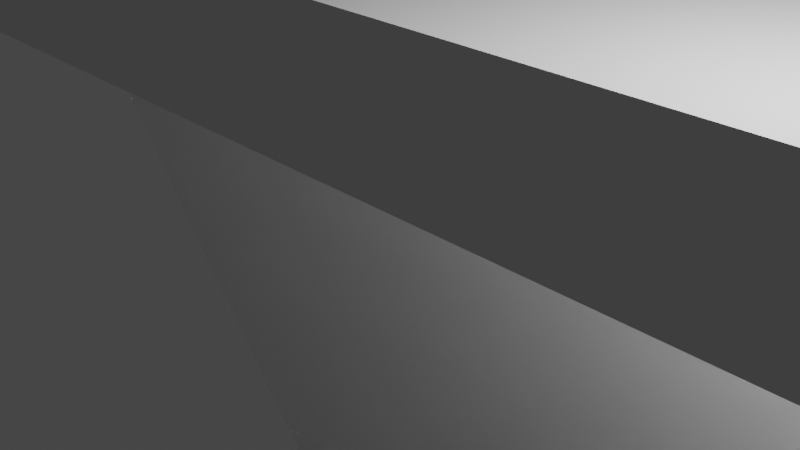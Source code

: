 # Source: tx_base_plate.blend  (saved by Blender 2.82.7; exported with 4.5.12 LTS)
import bpy
from mathutils import Matrix  # noqa: F401  (used for matrix-valued properties, if any)

bpy.ops.wm.read_factory_settings(use_empty=True)
scene = bpy.context.scene
scene.name = 'Scene'

# ---- collections
col_collection = bpy.data.collections.new('Collection'); scene.collection.children.link(col_collection)

# ---- world
world_world = bpy.data.worlds.new('World'); scene.world = world_world
world_world.use_nodes = True; world_world.node_tree.nodes.clear()
_N = world_world.node_tree.nodes; _L = world_world.node_tree.links
n0 = _N.new('ShaderNodeOutputWorld'); n0.name = 'World Output'; n0.location = (300, 300)
n1 = _N.new('ShaderNodeBackground'); n1.name = 'Background'; n1.location = (10, 300)
n1.inputs[0].default_value = (0.05088, 0.05088, 0.05088, 1.0)
_L.new(n1.outputs[0], n0.inputs[0])
n0.is_active_output = True
world_world.color = (0.05088, 0.05088, 0.05088)
world_world.use_sun_shadow = False
world_world.sun_shadow_jitter_overblur = 0.0

# ---- cameras
cam_camera = bpy.data.cameras.new('Camera')
cam_camera.clip_end = 100.0
cam_camera.ortho_scale = 7.314
cam_camera_001 = bpy.data.cameras.new('Camera.001')
cam_camera_001.clip_end = 100.0
cam_camera_001.ortho_scale = 7.314

# ---- lights
light_light = bpy.data.lights.new('Light', 'POINT')
light_light.transmission_factor = 0.0
light_light.energy = 1000.0
light_light.shadow_soft_size = 0.1
light_light.shadow_maximum_resolution = 0.006
light_light.use_absolute_resolution = True
light_light_001 = bpy.data.lights.new('Light.001', 'POINT')
light_light_001.transmission_factor = 0.0
light_light_001.energy = 1000.0
light_light_001.shadow_soft_size = 0.1
light_light_001.shadow_maximum_resolution = 0.006
light_light_001.use_absolute_resolution = True

# ---- meshes
me_plane = bpy.data.meshes.new('Plane')
me_plane.from_pydata([(-1.012, -1.0, 0.0), (1.012, -1.0, 0.0), (-0.6463, 1.0, 0.0), (0.6463, 1.0, 0.0), (-0.2462, -1.0, 0.0), (-0.2471, 1.0, 0.0), (0.2413, -1.0, 0.0), (0.2433, 1.0, 0.0), (-0.1796, 1.0, 0.0), (-0.181, -1.0, 0.0), (0.1861, -1.0, 0.0), (0.1891, 1.0, 0.0), (-0.6576, 0.9383, 0.0), (0.6576, 0.9383, 0.0), (-0.2471, 0.9383, 0.0), (0.2432, 0.9383, 0.0), (-0.1797, 0.9383, 0.0), (0.189, 0.9383, 0.0), (-0.6804, 0.8138, 0.0), (0.6804, 0.8138, 0.0), (-0.247, 0.8138, 0.0), (0.2431, 0.8138, 0.0), (-0.1798, 0.8138, -20.0), (0.1888, 0.8138, -20.0), (-0.9807, -0.8277, 0.0), (0.9807, -0.8277, 0.0), (-0.2463, -0.8277, 0.0), (0.2414, -0.8277, 0.0), (-0.1809, -0.8277, 0.0), (0.1864, -0.8277, 0.0), (0.9566, -0.6959, 0.0), (-0.2463, -0.6959, 0.0), (0.2416, -0.6959, 0.0), (-0.1808, -0.6959, -20.0), (0.1866, -0.6959, -20.0), (-0.9566, -0.6959, 0.0), (-0.9807, -0.8277, 2.0), (-1.012, -1.0, 2.0), (0.2413, -1.0, 2.0), (1.012, -1.0, 2.0), (0.6576, 0.9383, 2.0), (0.6463, 1.0, 2.0), (-0.2471, 1.0, 2.0), (-0.6463, 1.0, 2.0), (-0.2462, -1.0, 2.0), (-0.1796, 1.0, 2.0), (-0.2471, 0.9383, 2.0), (0.1861, -1.0, 2.0), (0.2433, 1.0, 2.0), (0.2432, 0.9383, 2.0), (0.1891, 1.0, 2.0), (-0.181, -1.0, 2.0), (-0.1797, 0.9383, 2.0), (0.189, 0.9383, 2.0), (-0.6576, 0.9383, 2.0), (0.6804, 0.8138, 2.0), (-0.247, 0.8138, 2.0), (0.2431, 0.8138, 2.0), (-0.1798, 0.8138, -18.0), (0.1888, 0.8138, -18.0), (-0.6804, 0.8138, 2.0), (0.9566, -0.6959, 2.0), (-0.2463, -0.6959, 2.0), (0.2416, -0.6959, 2.0), (-0.1808, -0.6959, -18.0), (0.1866, -0.6959, -18.0), (-0.9566, -0.6959, 2.0), (0.9807, -0.8277, 2.0), (-0.2463, -0.8277, 2.0), (0.2414, -0.8277, 2.0), (-0.1809, -0.8277, 2.0), (0.1864, -0.8277, 2.0), (0.1864, -0.7736, 2.462), (-0.1809, -0.7736, 2.462), (-0.1808, -0.6419, -17.54), (0.1866, -0.6419, -17.54), (-0.1798, 0.7596, -17.56), (-0.1797, 0.8841, 2.437), (0.1888, 0.7596, -17.56), (0.189, 0.8841, 2.437), (-0.2228, -0.6959, 2.525), (-0.2235, 0.8138, 2.525), (-0.1573, -0.6959, -17.47), (-0.1562, 0.8138, -17.47), (0.2177, -0.6958, 2.437), (0.2193, 0.8139, 2.437), (0.1627, -0.6958, -17.56), (0.165, 0.8139, -17.56), (-0.2303, 0.7668, 2.758), (-0.2303, 0.8913, 2.758), (-0.163, 0.7668, -17.24), (-0.1629, 0.8913, 2.758), (-0.2281, 0.7606, 2.859), (-0.2281, 0.8851, 2.859), (-0.1608, 0.7606, -17.14), (-0.1607, 0.8851, 2.859), (0.218, 0.7572, 2.915), (0.2181, 0.8817, 2.915), (0.1637, 0.7572, -17.09), (0.1639, 0.8817, 2.915), (-0.1564, -0.7646, 3.078), (-0.2217, -0.7646, 3.078), (-0.2218, -0.6328, 3.078), (-0.1563, -0.6328, -16.92), (0.2163, -0.7732, 2.928), (0.1613, -0.7732, 2.928), (0.2165, -0.6414, 2.928), (0.1615, -0.6414, -17.07), (0.1388, -0.6489, -16.46), (0.1388, -0.7192, -16.46), (0.1388, -0.6885, -10.46), (0.1388, -0.7587, -10.46), (-0.04408, -0.6885, -10.46), (-0.04408, -0.7587, -10.46), (-0.04408, -0.6489, -16.46), (-0.04408, -0.7192, -16.46), (0.8611, -0.8771, 2.0), (0.8611, -0.8771, 2.384e-07), (0.891, -0.8316, 2.0), (0.891, -0.8316, 2.384e-07), (0.8601, -0.8692, 2.0), (0.8601, -0.8692, 2.384e-07), (0.8628, -0.838, 2.0), (0.8628, -0.838, 2.384e-07), (0.8672, -0.8277, 2.0), (0.8651, -0.8316, 2.0), (0.8651, -0.8316, 2.384e-07), (0.878, -0.8194, 2.0), (0.878, -0.8194, 2.384e-07), (0.8745, -0.8202, 2.0), (0.8745, -0.8202, 2.384e-07), (0.8949, -0.8452, 2.0), (0.8949, -0.8452, 2.384e-07), (0.8933, -0.838, 2.0), (0.8933, -0.838, 2.384e-07), (0.8679, -0.8265, 2.0), (0.8672, -0.8277, 0.0), (0.8679, -0.8265, 2.384e-07), (0.871, -0.8996, 2.0), (0.871, -0.8996, 2.384e-07), (0.885, -0.8226, 2.0), (0.885, -0.8226, 2.384e-07), (0.8882, -0.8265, 2.0), (0.8882, -0.8265, 2.384e-07), (0.871, -0.8226, 2.0), (0.871, -0.8226, 2.384e-07), (0.8745, -0.902, 2.0), (0.8745, -0.902, 2.384e-07), (0.896, -0.8692, 2.0), (0.896, -0.8692, 0.0), (0.8816, -0.8202, 2.0), (0.8816, -0.8202, 2.384e-07), (0.896, -0.853, 2.0), (0.896, -0.853, 2.384e-07), (0.8882, -0.8958, 2.0), (0.8882, -0.8958, 2.384e-07), (0.8628, -0.8843, 2.0), (0.8628, -0.8843, 2.384e-07), (0.885, -0.8996, 2.0), (0.885, -0.8996, 2.384e-07), (0.8679, -0.8958, 2.0), (0.8679, -0.8958, 2.384e-07), (0.8963, -0.8611, 2.0), (0.8963, -0.8611, 2.384e-07), (0.8598, -0.8611, 2.0), (0.8598, -0.8611, 2.384e-07), (0.8651, -0.8906, 2.0), (0.8651, -0.8906, 2.384e-07), (0.8933, -0.8843, 2.0), (0.8933, -0.8843, 2.384e-07), (0.891, -0.8906, 2.0), (0.891, -0.8906, 2.384e-07), (0.8949, -0.8771, 2.0), (0.8949, -0.8771, 2.384e-07), (0.8816, -0.902, 2.0), (0.8816, -0.902, 0.0), (0.8889, -0.8277, 2.0), (0.8889, -0.8277, 0.0), (0.8601, -0.853, 2.0), (0.8601, -0.853, 2.384e-07), (0.8611, -0.8452, 2.0), (0.8611, -0.8452, 2.384e-07), (0.878, -0.9028, 2.0), (0.878, -0.9028, 2.384e-07), (-0.8949, -0.8771, 2.0), (-0.8949, -0.8771, 2.384e-07), (-0.8651, -0.8316, 2.0), (-0.8651, -0.8316, -2.384e-07), (-0.896, -0.8692, 2.0), (-0.896, -0.8692, 2.384e-07), (-0.8933, -0.838, 2.0), (-0.8933, -0.838, -2.384e-07), (-0.8889, -0.8277, 2.0), (-0.891, -0.8316, 2.0), (-0.891, -0.8316, -2.384e-07), (-0.878, -0.8194, 2.0), (-0.878, -0.8194, 2.384e-07), (-0.8816, -0.8202, 2.0), (-0.8816, -0.8202, 2.384e-07), (-0.8611, -0.8452, 2.0), (-0.8611, -0.8452, -2.384e-07), (-0.8628, -0.838, 2.0), (-0.8628, -0.838, -2.384e-07), (-0.8882, -0.8265, 2.0), (-0.8882, -0.8265, 2.384e-07), (-0.8889, -0.8277, 0.0), (-0.885, -0.8996, 2.0), (-0.885, -0.8996, 2.384e-07), (-0.871, -0.8226, 2.0), (-0.871, -0.8226, 2.384e-07), (-0.8679, -0.8265, 2.0), (-0.8679, -0.8265, 2.384e-07), (-0.885, -0.8226, 2.0), (-0.885, -0.8226, 2.384e-07), (-0.8816, -0.902, 2.0), (-0.8816, -0.902, 2.384e-07), (-0.8601, -0.8692, 2.0), (-0.8601, -0.8692, 0.0), (-0.8745, -0.8202, 2.0), (-0.8745, -0.8202, 2.384e-07), (-0.8601, -0.853, 2.0), (-0.8601, -0.853, -2.384e-07), (-0.8679, -0.8958, 2.0), (-0.8679, -0.8958, 2.384e-07), (-0.8933, -0.8843, 2.0), (-0.8933, -0.8843, 2.384e-07), (-0.871, -0.8996, 2.0), (-0.871, -0.8996, 2.384e-07), (-0.8882, -0.8958, 2.0), (-0.8882, -0.8958, 2.384e-07), (-0.8598, -0.8611, 2.0), (-0.8598, -0.8611, 2.384e-07), (-0.8963, -0.8611, 2.0), (-0.8963, -0.8611, 2.384e-07), (-0.891, -0.8906, 2.0), (-0.891, -0.8906, 2.384e-07), (-0.8628, -0.8843, 2.0), (-0.8628, -0.8843, 2.384e-07), (-0.8651, -0.8906, 2.0), (-0.8651, -0.8906, 2.384e-07), (-0.8611, -0.8771, 2.0), (-0.8611, -0.8771, 2.384e-07), (-0.8745, -0.902, 2.0), (-0.8745, -0.902, 0.0), (-0.8672, -0.8277, 2.0), (-0.8672, -0.8277, 0.0), (-0.896, -0.853, 2.0), (-0.896, -0.853, 2.384e-07), (-0.8949, -0.8452, 2.0), (-0.8949, -0.8452, -2.384e-07), (-0.878, -0.9028, 2.0), (-0.878, -0.9028, 2.384e-07), (0.5807, 0.7896, 2.0), (0.5807, 0.7896, 2.384e-07), (0.6105, 0.835, 2.0), (0.6105, 0.835, 2.384e-07), (0.5796, 0.7974, 2.0), (0.5796, 0.7974, 2.384e-07), (0.5824, 0.8287, 2.0), (0.5824, 0.8287, 2.384e-07), (0.5846, 0.835, 2.0), (0.5846, 0.835, 2.384e-07), (0.5976, 0.8472, 2.0), (0.5976, 0.8472, 2.384e-07), (0.594, 0.8464, 2.0), (0.594, 0.8464, 4.768e-07), (0.6145, 0.8215, 2.0), (0.6145, 0.8215, 2.384e-07), (0.6128, 0.8287, 2.0), (0.6128, 0.8287, 2.384e-07), (0.5874, 0.8402, 2.0), (0.5874, 0.8402, 2.384e-07), (0.5906, 0.7671, 2.0), (0.5906, 0.7671, 2.384e-07), (0.6046, 0.8441, 2.0), (0.6046, 0.8441, 2.384e-07), (0.6077, 0.8402, 2.0), (0.6077, 0.8402, 2.384e-07), (0.5906, 0.8441, 2.0), (0.5906, 0.8441, 2.384e-07), (0.594, 0.7647, 2.0), (0.594, 0.7647, 2.384e-07), (0.6155, 0.7974, 2.0), (0.6155, 0.7974, 0.0), (0.6011, 0.8464, 2.0), (0.6011, 0.8464, 2.384e-07), (0.6155, 0.8138, 2.0), (0.6155, 0.8137, 2.0), (0.6155, 0.8138, 0.0), (0.6155, 0.8137, 2.384e-07), (0.6077, 0.7709, 2.0), (0.6077, 0.7709, 2.384e-07), (0.5824, 0.7824, 2.0), (0.5824, 0.7824, 2.384e-07), (0.6046, 0.7671, 2.0), (0.6046, 0.7671, 2.384e-07), (0.5874, 0.7709, 2.0), (0.5874, 0.7709, 2.384e-07), (0.6159, 0.8056, 2.0), (0.6159, 0.8056, 2.384e-07), (0.5793, 0.8056, 2.0), (0.5793, 0.8056, 2.384e-07), (0.5846, 0.7761, 2.0), (0.5846, 0.7761, 2.384e-07), (0.6128, 0.7824, 2.0), (0.6128, 0.7824, 2.384e-07), (0.6105, 0.7761, 2.0), (0.6105, 0.7761, 2.384e-07), (0.6145, 0.7896, 2.0), (0.6145, 0.7896, 2.384e-07), (0.6011, 0.7647, 2.0), (0.6011, 0.7647, 0.0), (0.5796, 0.8137, 2.0), (0.5796, 0.8137, 2.384e-07), (0.5807, 0.8215, 2.0), (0.5807, 0.8215, 2.384e-07), (0.5796, 0.8138, 2.0), (0.5796, 0.8138, 0.0), (0.5976, 0.7639, 2.0), (0.5976, 0.7639, 2.384e-07), (-0.6145, 0.7896, 2.0), (-0.6145, 0.7896, 2.384e-07), (-0.5846, 0.835, 2.0), (-0.5846, 0.835, -2.384e-07), (-0.6155, 0.7974, 2.0), (-0.6155, 0.7974, 2.384e-07), (-0.6128, 0.8287, 2.0), (-0.6128, 0.8287, -2.384e-07), (-0.6105, 0.835, 2.0), (-0.6105, 0.835, -2.384e-07), (-0.5976, 0.8472, 2.0), (-0.5976, 0.8472, -2.384e-07), (-0.6011, 0.8464, 2.0), (-0.6011, 0.8464, 0.0), (-0.5807, 0.8215, 2.0), (-0.5807, 0.8215, -2.384e-07), (-0.5824, 0.8287, 2.0), (-0.5824, 0.8287, -2.384e-07), (-0.6077, 0.8402, 2.0), (-0.6077, 0.8402, -2.384e-07), (-0.6046, 0.7671, 2.0), (-0.6046, 0.7671, 2.384e-07), (-0.5906, 0.8441, 2.0), (-0.5906, 0.8441, -2.384e-07), (-0.5874, 0.8402, 2.0), (-0.5874, 0.8402, -2.384e-07), (-0.6046, 0.8441, 2.0), (-0.6046, 0.8441, -2.384e-07), (-0.6011, 0.7647, 2.0), (-0.6011, 0.7647, 2.384e-07), (-0.5796, 0.7974, 2.0), (-0.5796, 0.7974, 0.0), (-0.594, 0.8464, 2.0), (-0.594, 0.8464, -2.384e-07), (-0.5796, 0.8137, 2.0), (-0.5796, 0.8138, 2.0), (-0.5796, 0.8138, 0.0), (-0.5796, 0.8137, 2.384e-07), (-0.5874, 0.7709, 2.0), (-0.5874, 0.7709, 2.384e-07), (-0.6128, 0.7824, 2.0), (-0.6128, 0.7824, 2.384e-07), (-0.5906, 0.7671, 2.0), (-0.5906, 0.7671, 2.384e-07), (-0.6077, 0.7709, 2.0), (-0.6077, 0.7709, 2.384e-07), (-0.5793, 0.8056, 2.0), (-0.5793, 0.8056, 2.384e-07), (-0.6159, 0.8056, 2.0), (-0.6159, 0.8056, 2.384e-07), (-0.6105, 0.7761, 2.0), (-0.6105, 0.7761, 2.384e-07), (-0.5824, 0.7824, 2.0), (-0.5824, 0.7824, 2.384e-07), (-0.5846, 0.7761, 2.0), (-0.5846, 0.7761, 2.384e-07), (-0.5807, 0.7896, 2.0), (-0.5807, 0.7896, 2.384e-07), (-0.594, 0.7647, 2.0), (-0.594, 0.7647, 0.0), (-0.6155, 0.8137, 2.0), (-0.6155, 0.8137, 2.384e-07), (-0.6145, 0.8215, 2.0), (-0.6145, 0.8215, -2.384e-07), (-0.6155, 0.8138, 2.0), (-0.6155, 0.8138, 0.0), (-0.5976, 0.7639, 2.0), (-0.5976, 0.7639, 2.384e-07)], [], [(15, 7, 3, 13), (12, 2, 5, 14), (17, 11, 7, 15), (14, 5, 8, 16), (16, 8, 11, 17), (22, 16, 17, 23), (20, 14, 16, 22), (23, 17, 15, 21), (18, 12, 14, 20, 356, 335, 337, 323, 345, 343, 353, 331, 333, 347, 339, 329, 327, 383, 385), (21, 15, 13, 19, 288, 267, 269, 255, 277, 275, 285, 263, 265, 279, 271, 261, 259, 315, 317), (32, 21, 317, 313, 301, 257, 253, 293, 303, 297, 273, 281, 319, 311, 295, 291, 307, 305, 309, 283, 299, 289, 288, 19, 30), (35, 18, 385, 381, 369, 325, 321, 361, 371, 365, 341, 349, 387, 379, 363, 359, 375, 373, 377, 351, 367, 357, 356, 20, 31), (34, 23, 21, 32), (31, 20, 22, 33), (33, 22, 23, 34), (9, 28, 29, 10), (4, 26, 28, 9), (10, 29, 27, 6), (0, 24, 205, 194, 191, 249, 247, 233, 189, 185, 225, 235, 229, 207, 215, 251, 243, 227, 223, 239, 237, 241, 217, 231, 221, 200, 202, 187, 245, 26, 4), (6, 27, 136, 126, 123, 181, 179, 165, 121, 117, 157, 167, 161, 139, 147, 183, 175, 159, 155, 171, 169, 173, 149, 163, 153, 132, 134, 119, 177, 25, 1), (28, 33, 115, 113, 111, 34, 29), (26, 31, 33, 28), (29, 34, 32, 27), (24, 35, 31, 26, 245, 211, 209, 219, 196, 198, 213, 204, 205), (27, 32, 30, 25, 177, 143, 141, 151, 128, 130, 145, 137, 136), (49, 40, 41, 48), (54, 46, 42, 43), (53, 49, 48, 50), (46, 52, 45, 42), (52, 53, 50, 45), (59, 53, 79, 78), (46, 56, 88, 89), (53, 59, 98, 99), (60, 384, 382, 326, 328, 338, 346, 332, 330, 352, 342, 344, 322, 336, 334, 355, 56, 46, 54), (57, 316, 314, 258, 260, 270, 278, 264, 262, 284, 274, 276, 254, 268, 266, 286, 55, 40, 49), (63, 61, 55, 286, 287, 298, 282, 308, 304, 306, 290, 294, 310, 318, 280, 272, 296, 302, 292, 252, 256, 300, 312, 316, 57), (66, 62, 56, 355, 354, 366, 350, 376, 372, 374, 358, 362, 378, 386, 348, 340, 364, 370, 360, 320, 324, 368, 380, 384, 60), (59, 65, 86, 87), (56, 62, 80, 81), (64, 65, 59, 58), (51, 47, 71, 70), (44, 51, 70, 68), (47, 38, 69, 71), (37, 44, 68, 244, 186, 201, 199, 220, 230, 216, 240, 236, 238, 222, 226, 242, 250, 214, 206, 228, 234, 224, 184, 188, 232, 246, 248, 190, 193, 192, 36), (38, 39, 67, 176, 118, 133, 131, 152, 162, 148, 172, 168, 170, 154, 158, 174, 182, 146, 138, 160, 166, 156, 116, 120, 164, 178, 180, 122, 125, 124, 69), (64, 70, 73, 74), (68, 70, 100, 101), (69, 63, 106, 104), (36, 192, 203, 212, 197, 195, 218, 208, 210, 244, 68, 62, 66), (69, 124, 135, 144, 129, 127, 150, 140, 142, 176, 67, 61, 63), (35, 24, 36, 66), (6, 1, 39, 38), (2, 12, 54, 43), (1, 25, 67, 39), (13, 3, 41, 40), (18, 35, 66, 60), (19, 13, 40, 55), (11, 8, 45, 50), (5, 2, 43, 42), (4, 9, 51, 44), (0, 4, 44, 37), (25, 30, 61, 67), (12, 18, 60, 54), (8, 5, 42, 45), (9, 10, 47, 51), (30, 19, 55, 61), (7, 11, 50, 48), (10, 6, 38, 47), (24, 0, 37, 36), (3, 7, 48, 41), (73, 72, 75, 108, 110, 112, 114, 74), (70, 71, 72, 73), (65, 64, 74, 75), (71, 65, 75, 72), (76, 78, 79, 77), (58, 59, 78, 76), (53, 52, 77, 79), (52, 58, 76, 77), (80, 82, 83, 81), (58, 56, 81, 83), (62, 64, 82, 80), (64, 58, 83, 82), (86, 84, 85, 87), (63, 57, 85, 84), (57, 59, 87, 85), (65, 63, 84, 86), (88, 90, 94, 92), (56, 58, 90, 88), (52, 46, 89, 91), (58, 52, 91, 90), (92, 94, 95, 93), (90, 91, 95, 94), (91, 89, 93, 95), (89, 88, 92, 93), (98, 96, 97, 99), (57, 49, 97, 96), (49, 53, 99, 97), (59, 57, 96, 98), (101, 100, 103, 102), (64, 62, 102, 103), (70, 64, 103, 100), (62, 68, 101, 102), (105, 104, 106, 107), (71, 69, 104, 105), (63, 65, 107, 106), (65, 71, 105, 107), (108, 109, 111, 110), (34, 111, 109, 115, 33), (74, 114, 108, 75), (115, 114, 112, 113), (114, 115, 109, 108), (110, 111, 113, 112), (183, 182, 174, 175), (132, 131, 133, 134), (161, 160, 138, 139), (153, 152, 131, 132), (117, 116, 156, 157), (130, 129, 144, 145), (143, 142, 140, 141), (171, 170, 168, 169), (134, 133, 118, 119), (123, 122, 180, 181), (139, 138, 146, 147), (159, 158, 154, 155), (169, 168, 172, 173), (179, 178, 164, 165), (128, 127, 129, 130), (163, 162, 152, 153), (167, 166, 160, 161), (157, 156, 166, 167), (149, 148, 162, 163), (119, 118, 176, 142, 143, 177), (181, 180, 178, 179), (151, 150, 127, 128), (175, 174, 158, 159), (147, 146, 182, 183), (165, 164, 120, 121), (121, 120, 116, 117), (141, 140, 150, 151), (126, 125, 122, 123), (173, 172, 148, 149), (155, 154, 170, 171), (145, 144, 135, 137), (137, 135, 124, 125, 126, 136), (251, 250, 242, 243), (200, 199, 201, 202), (229, 228, 206, 207), (221, 220, 199, 200), (185, 184, 224, 225), (198, 197, 212, 213), (211, 210, 208, 209), (239, 238, 236, 237), (202, 201, 186, 187), (191, 190, 248, 249), (207, 206, 214, 215), (227, 226, 222, 223), (237, 236, 240, 241), (247, 246, 232, 233), (196, 195, 197, 198), (231, 230, 220, 221), (235, 234, 228, 229), (225, 224, 234, 235), (217, 216, 230, 231), (187, 186, 244, 210, 211, 245), (249, 248, 246, 247), (219, 218, 195, 196), (243, 242, 226, 227), (215, 214, 250, 251), (233, 232, 188, 189), (189, 188, 184, 185), (209, 208, 218, 219), (194, 193, 190, 191), (241, 240, 216, 217), (223, 222, 238, 239), (213, 212, 203, 204), (204, 203, 192, 193, 194, 205), (319, 318, 310, 311), (267, 266, 268, 269), (297, 296, 272, 273), (289, 287, 286, 266, 267, 288), (253, 252, 292, 293), (265, 264, 278, 279), (277, 276, 274, 275), (307, 306, 304, 305), (269, 268, 254, 255), (259, 258, 314, 315), (273, 272, 280, 281), (295, 294, 290, 291), (305, 304, 308, 309), (313, 312, 300, 301), (263, 262, 264, 265), (299, 298, 287, 289), (303, 302, 296, 297), (293, 292, 302, 303), (283, 282, 298, 299), (255, 254, 276, 277), (315, 314, 316, 312, 313, 317), (285, 284, 262, 263), (311, 310, 294, 295), (281, 280, 318, 319), (301, 300, 256, 257), (257, 256, 252, 253), (275, 274, 284, 285), (261, 260, 258, 259), (309, 308, 282, 283), (291, 290, 306, 307), (279, 278, 270, 271), (271, 270, 260, 261), (387, 386, 378, 379), (335, 334, 336, 337), (365, 364, 340, 341), (357, 354, 355, 334, 335, 356), (321, 320, 360, 361), (333, 332, 346, 347), (345, 344, 342, 343), (375, 374, 372, 373), (337, 336, 322, 323), (327, 326, 382, 383), (341, 340, 348, 349), (363, 362, 358, 359), (373, 372, 376, 377), (381, 380, 368, 369), (331, 330, 332, 333), (367, 366, 354, 357), (371, 370, 364, 365), (361, 360, 370, 371), (351, 350, 366, 367), (323, 322, 344, 345), (383, 382, 384, 380, 381, 385), (353, 352, 330, 331), (379, 378, 362, 363), (349, 348, 386, 387), (369, 368, 324, 325), (325, 324, 320, 321), (343, 342, 352, 353), (329, 328, 326, 327), (377, 376, 350, 351), (359, 358, 374, 375), (347, 346, 338, 339), (339, 338, 328, 329)])
_uv = me_plane.uv_layers.new(name='UVMap')
_uv.uv.foreach_set('vector', [0.675, 0.9691, 0.675, 1.0, 1.0, 1.0, 1.0, 0.9691, 0.0, 0.9691, 0.0, 1.0, 0.35, 1.0, 0.35, 0.9691, 0.5543, 0.9691, 0.5543, 1.0, 0.675, 1.0, 0.675, 0.9691, 0.35, 0.9691, 0.35, 1.0, 0.4336, 1.0, 0.4336, 0.9691, 0.4336, 0.9691, 0.4336, 1.0, 0.5543, 1.0, 0.5543, 0.9691, 0.4336, 0.9069, 0.4336, 0.9691, 0.5543, 0.9691, 0.5543, 0.9069, 0.35, 0.9069, 0.35, 0.9691, 0.4336, 0.9691, 0.4336, 0.9069, 0.5543, 0.9069, 0.5543, 0.9691, 0.675, 0.9691, 0.675, 0.9069, 0.0, 0.9069, 0.0, 0.9691, 0.35, 0.9691, 0.35, 0.9069, 0.08139, 0.9069, 0.07969, 0.9108, 0.07749, 0.9144, 0.07489, 0.9175, 0.07201, 0.9201, 0.06896, 0.922, 0.06586, 0.9232, 0.06284, 0.9236, 0.06002, 0.9232, 0.05752, 0.922, 0.05544, 0.9201, 0.05384, 0.9175, 0.05279, 0.9144, 0.05232, 0.9108, 0.05243, 0.9069, 0.675, 0.9069, 0.675, 0.9691, 1.0, 0.9691, 1.0, 0.9069, 0.9518, 0.9069, 0.9519, 0.9108, 0.9514, 0.9144, 0.9505, 0.9175, 0.949, 0.9201, 0.9471, 0.922, 0.9448, 0.9232, 0.9422, 0.9236, 0.9394, 0.9232, 0.9366, 0.922, 0.9337, 0.9201, 0.9311, 0.9175, 0.9287, 0.9144, 0.9267, 0.9108, 0.9251, 0.9069, 0.675, 0.152, 0.675, 0.9069, 0.9251, 0.9069, 0.9251, 0.9068, 0.9243, 0.9028, 0.924, 0.8987, 0.9242, 0.8948, 0.9248, 0.8912, 0.926, 0.888, 0.9276, 0.8855, 0.9296, 0.8835, 0.932, 0.8823, 0.9345, 0.8819, 0.9372, 0.8823, 0.9399, 0.8835, 0.9426, 0.8855, 0.9451, 0.888, 0.9473, 0.8912, 0.9492, 0.8948, 0.9506, 0.8987, 0.9514, 0.9028, 0.9518, 0.9068, 0.9518, 0.9069, 1.0, 0.9069, 1.0, 0.152, 0.0, 0.152, 0.0, 0.9069, 0.05243, 0.9069, 0.05242, 0.9068, 0.05277, 0.9028, 0.05373, 0.8987, 0.05526, 0.8948, 0.05728, 0.8912, 0.0597, 0.888, 0.06241, 0.8855, 0.0653, 0.8835, 0.06826, 0.8823, 0.07118, 0.8819, 0.07395, 0.8823, 0.07646, 0.8835, 0.07864, 0.8855, 0.0804, 0.888, 0.08167, 0.8912, 0.08243, 0.8948, 0.08264, 0.8987, 0.08229, 0.9028, 0.0814, 0.9068, 0.08139, 0.9069, 0.35, 0.9069, 0.35, 0.152, 0.5543, 0.152, 0.5543, 0.9069, 0.675, 0.9069, 0.675, 0.152, 0.35, 0.152, 0.35, 0.9069, 0.4336, 0.9069, 0.4336, 0.152, 0.4336, 0.152, 0.4336, 0.9069, 0.5543, 0.9069, 0.5543, 0.152, 0.4336, 0.0, 0.4336, 0.08616, 0.5543, 0.08616, 0.5543, 0.0, 0.35, 0.0, 0.35, 0.08616, 0.4336, 0.08616, 0.4336, 0.0, 0.5543, 0.0, 0.5543, 0.08616, 0.675, 0.08616, 0.675, 0.0, 0.0, 0.0, 0.0, 0.08616, 0.04376, 0.08616, 0.04302, 0.08418, 0.04239, 0.08102, 0.0421, 0.07742, 0.04218, 0.07351, 0.04261, 0.06944, 0.04338, 0.06538, 0.04446, 0.06147, 0.0458, 0.05787, 0.04734, 0.05471, 0.04903, 0.05212, 0.0508, 0.0502, 0.05259, 0.04901, 0.05431, 0.04861, 0.05592, 0.04901, 0.05736, 0.0502, 0.05856, 0.05212, 0.05948, 0.05471, 0.0601, 0.05787, 0.06038, 0.06147, 0.06032, 0.06538, 0.05992, 0.06944, 0.05918, 0.07351, 0.05815, 0.07742, 0.05685, 0.08102, 0.05534, 0.08418, 0.05406, 0.08616, 0.35, 0.08616, 0.35, 0.0, 0.675, 0.0, 0.675, 0.08616, 0.9501, 0.08616, 0.9489, 0.08418, 0.9476, 0.08102, 0.9464, 0.07742, 0.9454, 0.07351, 0.9447, 0.06944, 0.9444, 0.06538, 0.9443, 0.06147, 0.9446, 0.05787, 0.9451, 0.05471, 0.946, 0.05212, 0.9471, 0.0502, 0.9484, 0.04901, 0.9499, 0.04861, 0.9515, 0.04901, 0.9531, 0.0502, 0.9548, 0.05212, 0.9563, 0.05471, 0.9577, 0.05787, 0.959, 0.06147, 0.96, 0.06538, 0.9607, 0.06944, 0.9611, 0.07351, 0.9612, 0.07742, 0.9609, 0.08102, 0.9603, 0.08418, 0.9596, 0.08616, 1.0, 0.08616, 1.0, 0.0, 0.4336, 0.08616, 0.4336, 0.152, 0.4785, 0.1404, 0.4786, 0.1206, 0.5387, 0.1206, 0.5543, 0.152, 0.5543, 0.08616, 0.35, 0.08616, 0.35, 0.152, 0.4336, 0.152, 0.4336, 0.08616, 0.5543, 0.08616, 0.5543, 0.152, 0.675, 0.152, 0.675, 0.08616, 0.0, 0.08616, 0.0, 0.152, 0.35, 0.152, 0.35, 0.08616, 0.05406, 0.08616, 0.05366, 0.08677, 0.05187, 0.08869, 0.05006, 0.08988, 0.0483, 0.09028, 0.04665, 0.08988, 0.04519, 0.08869, 0.04398, 0.08677, 0.04376, 0.08616, 0.675, 0.08616, 0.675, 0.152, 1.0, 0.152, 1.0, 0.08616, 0.9596, 0.08616, 0.9594, 0.08677, 0.9583, 0.08869, 0.957, 0.08988, 0.9554, 0.09028, 0.9538, 0.08988, 0.9521, 0.08869, 0.9505, 0.08677, 0.9501, 0.08616, 0.675, 0.9691, 1.0, 0.9691, 1.0, 1.0, 0.675, 1.0, 0.0, 0.9691, 0.35, 0.9691, 0.35, 1.0, 0.0, 1.0, 0.5543, 0.9691, 0.675, 0.9691, 0.675, 1.0, 0.5543, 1.0, 0.35, 0.9691, 0.4336, 0.9691, 0.4336, 1.0, 0.35, 1.0, 0.4336, 0.9691, 0.5543, 0.9691, 0.5543, 1.0, 0.4336, 1.0, 0.5543, 0.9069, 0.5543, 0.9691, 0.5543, 0.9691, 0.5543, 0.9069, 0.35, 0.9691, 0.35, 0.9069, 0.35, 0.9069, 0.35, 0.9691, 0.5543, 0.9691, 0.5543, 0.9069, 0.5543, 0.9069, 0.5543, 0.9691, 0.0, 0.9069, 0.05243, 0.9069, 0.05232, 0.9108, 0.05279, 0.9144, 0.05384, 0.9175, 0.05544, 0.9201, 0.05752, 0.922, 0.06002, 0.9232, 0.06284, 0.9236, 0.06586, 0.9232, 0.06896, 0.922, 0.07201, 0.9201, 0.07489, 0.9175, 0.07749, 0.9144, 0.07969, 0.9108, 0.08139, 0.9069, 0.35, 0.9069, 0.35, 0.9691, 0.0, 0.9691, 0.675, 0.9069, 0.9251, 0.9069, 0.9267, 0.9108, 0.9287, 0.9144, 0.9311, 0.9175, 0.9337, 0.9201, 0.9366, 0.922, 0.9394, 0.9232, 0.9422, 0.9236, 0.9448, 0.9232, 0.9471, 0.922, 0.949, 0.9201, 0.9505, 0.9175, 0.9514, 0.9144, 0.9519, 0.9108, 0.9518, 0.9069, 1.0, 0.9069, 1.0, 0.9691, 0.675, 0.9691, 0.675, 0.152, 1.0, 0.152, 1.0, 0.9069, 0.9518, 0.9069, 0.9518, 0.9068, 0.9514, 0.9028, 0.9506, 0.8987, 0.9492, 0.8948, 0.9473, 0.8912, 0.9451, 0.888, 0.9426, 0.8855, 0.9399, 0.8835, 0.9372, 0.8823, 0.9345, 0.8819, 0.932, 0.8823, 0.9296, 0.8835, 0.9276, 0.8855, 0.926, 0.888, 0.9248, 0.8912, 0.9242, 0.8948, 0.924, 0.8987, 0.9243, 0.9028, 0.9251, 0.9068, 0.9251, 0.9069, 0.675, 0.9069, 0.0, 0.152, 0.35, 0.152, 0.35, 0.9069, 0.08139, 0.9069, 0.0814, 0.9068, 0.08229, 0.9028, 0.08264, 0.8987, 0.08243, 0.8948, 0.08168, 0.8912, 0.0804, 0.888, 0.07864, 0.8855, 0.07646, 0.8835, 0.07395, 0.8823, 0.07118, 0.8819, 0.06827, 0.8823, 0.0653, 0.8835, 0.06241, 0.8855, 0.0597, 0.888, 0.05728, 0.8912, 0.05526, 0.8948, 0.05373, 0.8987, 0.05277, 0.9028, 0.05243, 0.9068, 0.05243, 0.9069, 0.0, 0.9069, 0.5543, 0.9069, 0.5543, 0.152, 0.5543, 0.152, 0.5543, 0.9069, 0.35, 0.9069, 0.35, 0.152, 0.35, 0.152, 0.35, 0.9069, 0.4336, 0.152, 0.5543, 0.152, 0.5543, 0.9069, 0.4336, 0.9069, 0.4336, 0.0, 0.5543, 0.0, 0.5543, 0.08616, 0.4336, 0.08616, 0.35, 0.0, 0.4336, 0.0, 0.4336, 0.08616, 0.35, 0.08616, 0.5543, 0.0, 0.675, 0.0, 0.675, 0.08616, 0.5543, 0.08616, 0.0, 0.0, 0.35, 0.0, 0.35, 0.08616, 0.05406, 0.08616, 0.05534, 0.08418, 0.05685, 0.08102, 0.05815, 0.07742, 0.05918, 0.07351, 0.05992, 0.06945, 0.06032, 0.06538, 0.06038, 0.06147, 0.0601, 0.05787, 0.05949, 0.05471, 0.05856, 0.05212, 0.05736, 0.0502, 0.05593, 0.04901, 0.05431, 0.04861, 0.05259, 0.04901, 0.0508, 0.0502, 0.04903, 0.05212, 0.04734, 0.05471, 0.0458, 0.05787, 0.04446, 0.06147, 0.04338, 0.06538, 0.04261, 0.06945, 0.04218, 0.07351, 0.0421, 0.07742, 0.04239, 0.08102, 0.04302, 0.08418, 0.04376, 0.08616, 0.0, 0.08616, 0.675, 0.0, 1.0, 0.0, 1.0, 0.08616, 0.9596, 0.08616, 0.9603, 0.08418, 0.9609, 0.08102, 0.9612, 0.07742, 0.9611, 0.07351, 0.9607, 0.06945, 0.96, 0.06538, 0.959, 0.06147, 0.9578, 0.05787, 0.9563, 0.05471, 0.9548, 0.05212, 0.9531, 0.0502, 0.9515, 0.04901, 0.9499, 0.04861, 0.9484, 0.04901, 0.9471, 0.0502, 0.946, 0.05212, 0.9451, 0.05471, 0.9446, 0.05787, 0.9443, 0.06147, 0.9444, 0.06538, 0.9447, 0.06945, 0.9454, 0.07351, 0.9464, 0.07742, 0.9476, 0.08102, 0.949, 0.08418, 0.9501, 0.08616, 0.675, 0.08616, 0.4336, 0.152, 0.4336, 0.08616, 0.4336, 0.08616, 0.4336, 0.152, 0.35, 0.08616, 0.4336, 0.08616, 0.4336, 0.08616, 0.35, 0.08616, 0.675, 0.08616, 0.675, 0.152, 0.675, 0.152, 0.675, 0.08616, 0.0, 0.08616, 0.04376, 0.08616, 0.04398, 0.08677, 0.04519, 0.08869, 0.04665, 0.08988, 0.0483, 0.09028, 0.05006, 0.08988, 0.05187, 0.08869, 0.05366, 0.08677, 0.05406, 0.08616, 0.35, 0.08616, 0.35, 0.152, 0.0, 0.152, 0.675, 0.08616, 0.9501, 0.08616, 0.9505, 0.08677, 0.9521, 0.08869, 0.9538, 0.08988, 0.9554, 0.09028, 0.957, 0.08988, 0.9583, 0.08869, 0.9594, 0.08677, 0.9596, 0.08616, 1.0, 0.08616, 1.0, 0.152, 0.675, 0.152, 0.0, 0.152, 0.0, 0.08616, 0.0, 0.08616, 0.0, 0.152, 0.675, 0.0, 1.0, 0.0, 1.0, 0.0, 0.675, 0.0, 0.0, 1.0, 0.0, 0.9691, 0.0, 0.9691, 0.0, 1.0, 1.0, 0.0, 1.0, 0.08616, 1.0, 0.08616, 1.0, 0.0, 1.0, 0.9691, 1.0, 1.0, 1.0, 1.0, 1.0, 0.9691, 0.0, 0.9069, 0.0, 0.152, 0.0, 0.152, 0.0, 0.9069, 1.0, 0.9069, 1.0, 0.9691, 1.0, 0.9691, 1.0, 0.9069, 0.5543, 1.0, 0.4336, 1.0, 0.4336, 1.0, 0.5543, 1.0, 0.35, 1.0, 0.0, 1.0, 0.0, 1.0, 0.35, 1.0, 0.35, 0.0, 0.4336, 0.0, 0.4336, 0.0, 0.35, 0.0, 0.0, 0.0, 0.35, 0.0, 0.35, 0.0, 0.0, 0.0, 1.0, 0.08616, 1.0, 0.152, 1.0, 0.152, 1.0, 0.08616, 0.0, 0.9691, 0.0, 0.9069, 0.0, 0.9069, 0.0, 0.9691, 0.4336, 1.0, 0.35, 1.0, 0.35, 1.0, 0.4336, 1.0, 0.4336, 0.0, 0.5543, 0.0, 0.5543, 0.0, 0.4336, 0.0, 1.0, 0.152, 1.0, 0.9069, 1.0, 0.9069, 1.0, 0.152, 0.675, 1.0, 0.5543, 1.0, 0.5543, 1.0, 0.675, 1.0, 0.5543, 0.0, 0.675, 0.0, 0.675, 0.0, 0.5543, 0.0, 0.0, 0.08616, 0.0, 0.0, 0.0, 0.0, 0.0, 0.08616, 1.0, 1.0, 0.675, 1.0, 0.675, 1.0, 1.0, 1.0, 0.4336, 0.08616, 0.5543, 0.08616, 0.5543, 0.152, 0.5386, 0.1485, 0.5387, 0.1287, 0.4786, 0.1287, 0.4785, 0.1485, 0.4336, 0.152, 0.4336, 0.08616, 0.5543, 0.08616, 0.5543, 0.08616, 0.4336, 0.08616, 0.5543, 0.152, 0.4336, 0.152, 0.4336, 0.152, 0.5543, 0.152, 0.5543, 0.08616, 0.5543, 0.152, 0.5543, 0.152, 0.5543, 0.08616, 0.4336, 0.9069, 0.5543, 0.9069, 0.5543, 0.9691, 0.4336, 0.9691, 0.4336, 0.9069, 0.5543, 0.9069, 0.5543, 0.9069, 0.4336, 0.9069, 0.5543, 0.9691, 0.4336, 0.9691, 0.4336, 0.9691, 0.5543, 0.9691, 0.4336, 0.9691, 0.4336, 0.9069, 0.4336, 0.9069, 0.4336, 0.9691, 0.35, 0.152, 0.4336, 0.152, 0.4336, 0.9069, 0.35, 0.9069, 0.4336, 0.9069, 0.35, 0.9069, 0.35, 0.9069, 0.4336, 0.9069, 0.35, 0.152, 0.4336, 0.152, 0.4336, 0.152, 0.35, 0.152, 0.4336, 0.152, 0.4336, 0.9069, 0.4336, 0.9069, 0.4336, 0.152, 0.5543, 0.152, 0.675, 0.152, 0.675, 0.9069, 0.5543, 0.9069, 0.675, 0.152, 0.675, 0.9069, 0.675, 0.9069, 0.675, 0.152, 0.675, 0.9069, 0.5543, 0.9069, 0.5543, 0.9069, 0.675, 0.9069, 0.5543, 0.152, 0.675, 0.152, 0.675, 0.152, 0.5543, 0.152, 0.35, 0.9069, 0.4336, 0.9069, 0.4336, 0.9069, 0.35, 0.9069, 0.35, 0.9069, 0.4336, 0.9069, 0.4336, 0.9069, 0.35, 0.9069, 0.4336, 0.9691, 0.35, 0.9691, 0.35, 0.9691, 0.4336, 0.9691, 0.4336, 0.9069, 0.4336, 0.9691, 0.4336, 0.9691, 0.4336, 0.9069, 0.35, 0.9069, 0.4336, 0.9069, 0.4336, 0.9691, 0.35, 0.9691, 0.4336, 0.9069, 0.4336, 0.9691, 0.4336, 0.9691, 0.4336, 0.9069, 0.4336, 0.9691, 0.35, 0.9691, 0.35, 0.9691, 0.4336, 0.9691, 0.35, 0.9691, 0.35, 0.9069, 0.35, 0.9069, 0.35, 0.9691, 0.5543, 0.9069, 0.675, 0.9069, 0.675, 0.9691, 0.5543, 0.9691, 0.675, 0.9069, 0.675, 0.9691, 0.675, 0.9691, 0.675, 0.9069, 0.675, 0.9691, 0.5543, 0.9691, 0.5543, 0.9691, 0.675, 0.9691, 0.5543, 0.9069, 0.675, 0.9069, 0.675, 0.9069, 0.5543, 0.9069, 0.35, 0.08616, 0.4336, 0.08616, 0.4336, 0.152, 0.35, 0.152, 0.4336, 0.152, 0.35, 0.152, 0.35, 0.152, 0.4336, 0.152, 0.4336, 0.08616, 0.4336, 0.152, 0.4336, 0.152, 0.4336, 0.08616, 0.35, 0.152, 0.35, 0.08616, 0.35, 0.08616, 0.35, 0.152, 0.5543, 0.08616, 0.675, 0.08616, 0.675, 0.152, 0.5543, 0.152, 0.5543, 0.08616, 0.675, 0.08616, 0.675, 0.08616, 0.5543, 0.08616, 0.675, 0.152, 0.5543, 0.152, 0.5543, 0.152, 0.675, 0.152, 0.5543, 0.152, 0.5543, 0.08616, 0.5543, 0.08616, 0.5543, 0.152, 0.375, 0.5709, 0.375, 0.5867, 0.625, 0.5956, 0.625, 0.5798, 0.5543, 0.152, 0.5387, 0.1206, 0.5386, 0.1404, 0.4785, 0.1404, 0.4336, 0.152, 0.4336, 0.152, 0.4785, 0.1485, 0.5386, 0.1485, 0.5543, 0.152, 0.375, 0.1633, 0.375, 0.1791, 0.625, 0.1702, 0.625, 0.1544, 0.125, 0.5709, 0.125, 0.5867, 0.375, 0.5867, 0.375, 0.5709, 0.625, 0.5798, 0.625, 0.5956, 0.875, 0.5956, 0.875, 0.5798, 0.5, 0.8269, 0.5, 0.9269, 0.5312, 0.9269, 0.5312, 0.8269, 0.8125, 0.8269, 0.8125, 0.9269, 0.8438, 0.9269, 0.8438, 0.8269, 0.4062, 0.8269, 0.4062, 0.9269, 0.4375, 0.9269, 0.4375, 0.8269, 0.7812, 0.8269, 0.7812, 0.9269, 0.8125, 0.9269, 0.8125, 0.8269, 0.3125, 0.8269, 0.3125, 0.9269, 0.3438, 0.9269, 0.3438, 0.8269, 0.03125, 0.8269, 0.03125, 0.9269, 0.0625, 0.9269, 0.0625, 0.8269, 0.9062, 0.8269, 0.9062, 0.9269, 0.9375, 0.9269, 0.9375, 0.8269, 0.625, 0.8269, 0.625, 0.9269, 0.6562, 0.9269, 0.6562, 0.8269, 0.8438, 0.8269, 0.8438, 0.9269, 0.875, 0.9269, 0.875, 0.8269, 0.1562, 0.8269, 0.1562, 0.9269, 0.1875, 0.9269, 0.1875, 0.8269, 0.4375, 0.8269, 0.4375, 0.9269, 0.4688, 0.9269, 0.4688, 0.8269, 0.5625, 0.8269, 0.5625, 0.9269, 0.5938, 0.9269, 0.5938, 0.8269, 0.6562, 0.8269, 0.6562, 0.9269, 0.6875, 0.9269, 0.6875, 0.8269, 0.2188, 0.8269, 0.2188, 0.9269, 0.25, 0.9269, 0.25, 0.8269, 0.0, 0.8269, 0.0, 0.9269, 0.03125, 0.9269, 0.03125, 0.8269, 0.75, 0.8269, 0.75, 0.9269, 0.7812, 0.9269, 0.7812, 0.8269, 0.375, 0.8269, 0.375, 0.9269, 0.4062, 0.9269, 0.4062, 0.8269, 0.3438, 0.8269, 0.3438, 0.9269, 0.375, 0.9269, 0.375, 0.8269, 0.7188, 0.8269, 0.7188, 0.9269, 0.75, 0.9269, 0.75, 0.8269, 0.875, 0.8269, 0.875, 0.9269, 0.8989, 0.9269, 0.9062, 0.9269, 0.9062, 0.8269, 0.8989, 0.8269, 0.1875, 0.8269, 0.1875, 0.9269, 0.2188, 0.9269, 0.2188, 0.8269, 0.9688, 0.8269, 0.9688, 0.9269, 1.0, 0.9269, 1.0, 0.8269, 0.5312, 0.8269, 0.5312, 0.9269, 0.5625, 0.9269, 0.5625, 0.8269, 0.4688, 0.8269, 0.4688, 0.9269, 0.5, 0.9269, 0.5, 0.8269, 0.25, 0.8269, 0.25, 0.9269, 0.2812, 0.9269, 0.2812, 0.8269, 0.2812, 0.8269, 0.2812, 0.9269, 0.3125, 0.9269, 0.3125, 0.8269, 0.9375, 0.8269, 0.9375, 0.9269, 0.9688, 0.9269, 0.9688, 0.8269, 0.125, 0.8269, 0.125, 0.9269, 0.1562, 0.9269, 0.1562, 0.8269, 0.6875, 0.8269, 0.6875, 0.9269, 0.7188, 0.9269, 0.7188, 0.8269, 0.5938, 0.8269, 0.5938, 0.9269, 0.625, 0.9269, 0.625, 0.8269, 0.0625, 0.8269, 0.0625, 0.9269, 0.09375, 0.9269, 0.09375, 0.8269, 0.09375, 0.8269, 0.09375, 0.9269, 0.1011, 0.9269, 0.125, 0.9269, 0.125, 0.8269, 0.1011, 0.8269, 0.5, 0.8269, 0.5, 0.9269, 0.5312, 0.9269, 0.5312, 0.8269, 0.8125, 0.8269, 0.8125, 0.9269, 0.8438, 0.9269, 0.8438, 0.8269, 0.4062, 0.8269, 0.4062, 0.9269, 0.4375, 0.9269, 0.4375, 0.8269, 0.7813, 0.8269, 0.7812, 0.9269, 0.8125, 0.9269, 0.8125, 0.8269, 0.3125, 0.8269, 0.3125, 0.9269, 0.3438, 0.9269, 0.3438, 0.8269, 0.03125, 0.8269, 0.03125, 0.9269, 0.0625, 0.9269, 0.0625, 0.8269, 0.9062, 0.8269, 0.9062, 0.9269, 0.9375, 0.9269, 0.9375, 0.8269, 0.625, 0.8269, 0.625, 0.9269, 0.6562, 0.9269, 0.6562, 0.8269, 0.8438, 0.8269, 0.8438, 0.9269, 0.875, 0.9269, 0.875, 0.8269, 0.1562, 0.8269, 0.1562, 0.9269, 0.1875, 0.9269, 0.1875, 0.8269, 0.4375, 0.8269, 0.4375, 0.9269, 0.4688, 0.9269, 0.4688, 0.8269, 0.5625, 0.8269, 0.5625, 0.9269, 0.5938, 0.9269, 0.5938, 0.8269, 0.6562, 0.8269, 0.6562, 0.9269, 0.6875, 0.9269, 0.6875, 0.8269, 0.2188, 0.8269, 0.2188, 0.9269, 0.25, 0.9269, 0.25, 0.8269, 0.0, 0.8269, 0.0, 0.9269, 0.03125, 0.9269, 0.03125, 0.8269, 0.75, 0.8269, 0.75, 0.9269, 0.7812, 0.9269, 0.7813, 0.8269, 0.375, 0.8269, 0.375, 0.9269, 0.4062, 0.9269, 0.4062, 0.8269, 0.3438, 0.8269, 0.3438, 0.9269, 0.375, 0.9269, 0.375, 0.8269, 0.7188, 0.8269, 0.7188, 0.9269, 0.75, 0.9269, 0.75, 0.8269, 0.875, 0.8269, 0.875, 0.9269, 0.8989, 0.9269, 0.9062, 0.9269, 0.9062, 0.8269, 0.8989, 0.8269, 0.1875, 0.8269, 0.1875, 0.9269, 0.2188, 0.9269, 0.2188, 0.8269, 0.9688, 0.8269, 0.9688, 0.9269, 1.0, 0.9269, 1.0, 0.8269, 0.5312, 0.8269, 0.5312, 0.9269, 0.5625, 0.9269, 0.5625, 0.8269, 0.4688, 0.8269, 0.4688, 0.9269, 0.5, 0.9269, 0.5, 0.8269, 0.25, 0.8269, 0.25, 0.9269, 0.2812, 0.9269, 0.2812, 0.8269, 0.2812, 0.8269, 0.2812, 0.9269, 0.3125, 0.9269, 0.3125, 0.8269, 0.9375, 0.8269, 0.9375, 0.9269, 0.9688, 0.9269, 0.9688, 0.8269, 0.125, 0.8269, 0.125, 0.9269, 0.1562, 0.9269, 0.1562, 0.8269, 0.6875, 0.8269, 0.6875, 0.9269, 0.7188, 0.9269, 0.7188, 0.8269, 0.5938, 0.8269, 0.5938, 0.9269, 0.625, 0.9269, 0.625, 0.8269, 0.0625, 0.8269, 0.0625, 0.9269, 0.09375, 0.9269, 0.09375, 0.8269, 0.09375, 0.8269, 0.09375, 0.9269, 0.1011, 0.9269, 0.125, 0.9269, 0.125, 0.8269, 0.1011, 0.8269, 0.5, 0.8269, 0.5, 0.9269, 0.5312, 0.9269, 0.5312, 0.8269, 0.8125, 0.8269, 0.8125, 0.9269, 0.8438, 0.9269, 0.8438, 0.8269, 0.4062, 0.8269, 0.4062, 0.9269, 0.4375, 0.9269, 0.4375, 0.8269, 0.7812, 0.8269, 0.7812, 0.9269, 0.7816, 0.9269, 0.8125, 0.9269, 0.8125, 0.8269, 0.7816, 0.8269, 0.3125, 0.8269, 0.3125, 0.9269, 0.3438, 0.9269, 0.3438, 0.8269, 0.03125, 0.8269, 0.03125, 0.9269, 0.0625, 0.9269, 0.0625, 0.8269, 0.9062, 0.8269, 0.9062, 0.9269, 0.9375, 0.9269, 0.9375, 0.8269, 0.625, 0.8269, 0.625, 0.9269, 0.6563, 0.9269, 0.6563, 0.8269, 0.8438, 0.8269, 0.8438, 0.9269, 0.875, 0.9269, 0.875, 0.8269, 0.1562, 0.8269, 0.1562, 0.9269, 0.1875, 0.9269, 0.1875, 0.8269, 0.4375, 0.8269, 0.4375, 0.9269, 0.4688, 0.9269, 0.4688, 0.8269, 0.5625, 0.8269, 0.5625, 0.9269, 0.5938, 0.9269, 0.5938, 0.8269, 0.6563, 0.8269, 0.6563, 0.9269, 0.6875, 0.9269, 0.6875, 0.8269, 0.2188, 0.8269, 0.2188, 0.9269, 0.25, 0.9269, 0.25, 0.8269, 0.0, 0.8269, 0.0, 0.9269, 0.03125, 0.9269, 0.03125, 0.8269, 0.75, 0.8269, 0.75, 0.9269, 0.7812, 0.9269, 0.7812, 0.8269, 0.375, 0.8269, 0.375, 0.9269, 0.4062, 0.9269, 0.4062, 0.8269, 0.3438, 0.8269, 0.3438, 0.9269, 0.375, 0.9269, 0.375, 0.8269, 0.7188, 0.8269, 0.7188, 0.9269, 0.75, 0.9269, 0.75, 0.8269, 0.875, 0.8269, 0.875, 0.9269, 0.9062, 0.9269, 0.9062, 0.8269, 0.1875, 0.8269, 0.1875, 0.9269, 0.2184, 0.9269, 0.2188, 0.9269, 0.2188, 0.8269, 0.2184, 0.8269, 0.9688, 0.8269, 0.9688, 0.9269, 1.0, 0.9269, 1.0, 0.8269, 0.5312, 0.8269, 0.5312, 0.9269, 0.5625, 0.9269, 0.5625, 0.8269, 0.4688, 0.8269, 0.4688, 0.9269, 0.5, 0.9269, 0.5, 0.8269, 0.25, 0.8269, 0.25, 0.9269, 0.2812, 0.9269, 0.2812, 0.8269, 0.2812, 0.8269, 0.2812, 0.9269, 0.3125, 0.9269, 0.3125, 0.8269, 0.9375, 0.8269, 0.9375, 0.9269, 0.9688, 0.9269, 0.9688, 0.8269, 0.125, 0.8269, 0.125, 0.9269, 0.1562, 0.9269, 0.1562, 0.8269, 0.6875, 0.8269, 0.6875, 0.9269, 0.7188, 0.9269, 0.7188, 0.8269, 0.5938, 0.8269, 0.5938, 0.9269, 0.625, 0.9269, 0.625, 0.8269, 0.0625, 0.8269, 0.0625, 0.9269, 0.09375, 0.9269, 0.09375, 0.8269, 0.09375, 0.8269, 0.09375, 0.9269, 0.125, 0.9269, 0.125, 0.8269, 0.5, 0.8269, 0.5, 0.9269, 0.5312, 0.9269, 0.5312, 0.8269, 0.8125, 0.8269, 0.8125, 0.9269, 0.8438, 0.9269, 0.8438, 0.8269, 0.4062, 0.8269, 0.4062, 0.9269, 0.4375, 0.9269, 0.4375, 0.8269, 0.7812, 0.8269, 0.7812, 0.9269, 0.7816, 0.9269, 0.8125, 0.9269, 0.8125, 0.8269, 0.7816, 0.8269, 0.3125, 0.8269, 0.3125, 0.9269, 0.3438, 0.9269, 0.3438, 0.8269, 0.03125, 0.8269, 0.03125, 0.9269, 0.0625, 0.9269, 0.0625, 0.8269, 0.9062, 0.8269, 0.9062, 0.9269, 0.9375, 0.9269, 0.9375, 0.8269, 0.625, 0.8269, 0.625, 0.9269, 0.6562, 0.9269, 0.6562, 0.8269, 0.8438, 0.8269, 0.8438, 0.9269, 0.875, 0.9269, 0.875, 0.8269, 0.1562, 0.8269, 0.1562, 0.9269, 0.1875, 0.9269, 0.1875, 0.8269, 0.4375, 0.8269, 0.4375, 0.9269, 0.4688, 0.9269, 0.4688, 0.8269, 0.5625, 0.8269, 0.5625, 0.9269, 0.5938, 0.9269, 0.5938, 0.8269, 0.6562, 0.8269, 0.6562, 0.9269, 0.6875, 0.9269, 0.6875, 0.8269, 0.2188, 0.8269, 0.2188, 0.9269, 0.25, 0.9269, 0.25, 0.8269, 0.0, 0.8269, 0.0, 0.9269, 0.03125, 0.9269, 0.03125, 0.8269, 0.75, 0.8269, 0.75, 0.9269, 0.7812, 0.9269, 0.7812, 0.8269, 0.375, 0.8269, 0.375, 0.9269, 0.4062, 0.9269, 0.4062, 0.8269, 0.3438, 0.8269, 0.3438, 0.9269, 0.375, 0.9269, 0.375, 0.8269, 0.7188, 0.8269, 0.7188, 0.9269, 0.75, 0.9269, 0.75, 0.8269, 0.875, 0.8269, 0.875, 0.9269, 0.9062, 0.9269, 0.9062, 0.8269, 0.1875, 0.8269, 0.1875, 0.9269, 0.2184, 0.9269, 0.2188, 0.9269, 0.2188, 0.8269, 0.2184, 0.8269, 0.9688, 0.8269, 0.9688, 0.9269, 1.0, 0.9269, 1.0, 0.8269, 0.5312, 0.8269, 0.5312, 0.9269, 0.5625, 0.9269, 0.5625, 0.8269, 0.4688, 0.8269, 0.4688, 0.9269, 0.5, 0.9269, 0.5, 0.8269, 0.25, 0.8269, 0.25, 0.9269, 0.2812, 0.9269, 0.2812, 0.8269, 0.2812, 0.8269, 0.2812, 0.9269, 0.3125, 0.9269, 0.3125, 0.8269, 0.9375, 0.8269, 0.9375, 0.9269, 0.9688, 0.9269, 0.9688, 0.8269, 0.125, 0.8269, 0.125, 0.9269, 0.1562, 0.9269, 0.1562, 0.8269, 0.6875, 0.8269, 0.6875, 0.9269, 0.7188, 0.9269, 0.7188, 0.8269, 0.5938, 0.8269, 0.5938, 0.9269, 0.625, 0.9269, 0.625, 0.8269, 0.0625, 0.8269, 0.0625, 0.9269, 0.09375, 0.9269, 0.09375, 0.8269, 0.09375, 0.8269, 0.09375, 0.9269, 0.125, 0.9269, 0.125, 0.8269])
me_plane.use_remesh_fix_poles = True
me_plane.use_remesh_preserve_attributes = False
me_plane.use_mirror_vertex_groups = False
me_plane.update()

# ---- objects
ob_light = bpy.data.objects.new('Light', light_light)
ob_camera = bpy.data.objects.new('Camera', cam_camera)
ob_plane = bpy.data.objects.new('Plane', me_plane)
ob_camera_001 = bpy.data.objects.new('Camera.001', cam_camera_001)
ob_light_001 = bpy.data.objects.new('Light.001', light_light_001)

# ---- transforms, parenting, visibility, modifiers, constraints
ob_light.location = (4.076, 1.005, 5.904)
ob_light.rotation_euler = (0.6503, 0.05522, 1.866)
ob_light.lock_rotations_4d = False
ob_light.empty_display_type = 'ARROWS'
ob_light.color = (0.0, 0.0, 0.0, 0.0)
ob_light.lineart.crease_threshold = 0.0
ob_camera.location = (7.359, -6.926, 4.958)
ob_camera.rotation_euler = (1.109, 0.0, 0.8149)
ob_camera.lock_rotations_4d = False
ob_camera.empty_display_type = 'ARROWS'
ob_camera.color = (0.0, 0.0, 0.0, 0.0)
ob_camera.display_type = 'WIRE'
ob_camera.lineart.crease_threshold = 0.0
ob_plane.location = (0.0, 36.0, 0.0)
ob_plane.scale = (82.0, 36.0, 1.0)
ob_plane.lineart.crease_threshold = 0.0
ob_camera_001.location = (7.359, -6.926, -1.48)
ob_camera_001.rotation_euler = (1.109, 0.0, 0.8149)
ob_camera_001.lock_rotations_4d = False
ob_camera_001.empty_display_type = 'ARROWS'
ob_camera_001.color = (0.0, 0.0, 0.0, 0.0)
ob_camera_001.display_type = 'WIRE'
ob_camera_001.lineart.crease_threshold = 0.0
ob_light_001.location = (4.076, 1.005, -0.5346)
ob_light_001.rotation_euler = (0.6503, 0.05522, 1.866)
ob_light_001.lock_rotations_4d = False
ob_light_001.empty_display_type = 'ARROWS'
ob_light_001.color = (0.0, 0.0, 0.0, 0.0)
ob_light_001.lineart.crease_threshold = 0.0

# ---- collection membership
col_collection.objects.link(ob_light)
col_collection.objects.link(ob_camera)
col_collection.objects.link(ob_plane)
col_collection.objects.link(ob_camera_001)
col_collection.objects.link(ob_light_001)

# ---- scene / render settings (as saved in the file)
scene.camera = ob_camera
scene.frame_start = 1; scene.frame_end = 250; scene.frame_set(1)
scene.render.engine = 'BLENDER_EEVEE_NEXT'
scene.cycles.use_denoising = False
scene.cycles.samples = 128
scene.cycles.sampling_pattern = 'TABULATED_SOBOL'
scene.cycles.use_adaptive_sampling = False
scene.cycles.use_light_tree = False
scene.view_settings.view_transform = 'Filmic'
bpy.context.view_layer.update()
